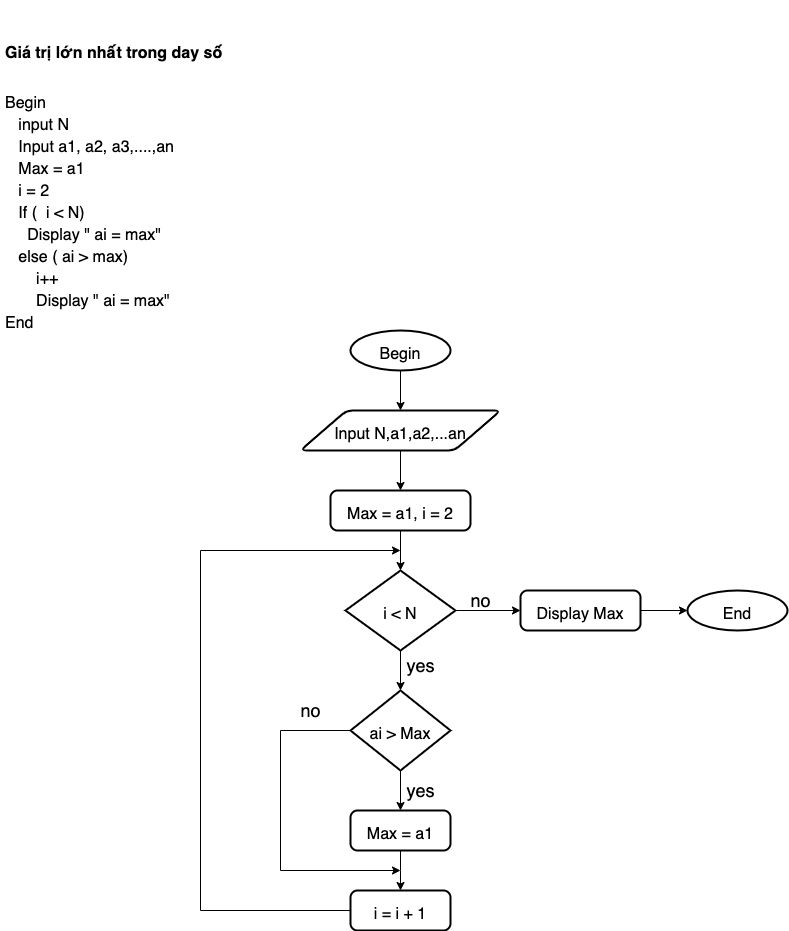

The diagram above was exported from draw.io. Its source (the exported page's mxGraphModel, read from the mxfile embedded in the PNG):
<mxGraphModel dx="1186" dy="495" grid="1" gridSize="10" guides="1" tooltips="1" connect="1" arrows="1" fold="1" page="1" pageScale="1" pageWidth="827" pageHeight="1169" math="0" shadow="0">
  <root>
    <mxCell id="Yo4A9XbnWmDgzsT5a_XW-0" />
    <mxCell id="Yo4A9XbnWmDgzsT5a_XW-1" parent="Yo4A9XbnWmDgzsT5a_XW-0" />
    <mxCell id="Yo4A9XbnWmDgzsT5a_XW-2" value="&lt;h1&gt;&lt;font size=&quot;3&quot;&gt;Giá trị lớn nhất trong day số&lt;/font&gt;&lt;/h1&gt;&lt;div&gt;&lt;font size=&quot;3&quot;&gt;Begin&amp;nbsp;&lt;/font&gt;&lt;/div&gt;&lt;div&gt;&lt;font size=&quot;3&quot;&gt;&amp;nbsp; &amp;nbsp;input N&lt;/font&gt;&lt;/div&gt;&lt;div&gt;&lt;font size=&quot;3&quot;&gt;&amp;nbsp; &amp;nbsp;Input a1, a2, a3,....,an&lt;/font&gt;&lt;/div&gt;&lt;div&gt;&lt;font size=&quot;3&quot;&gt;&amp;nbsp; &amp;nbsp;Max = a1&lt;/font&gt;&lt;/div&gt;&lt;div&gt;&lt;font size=&quot;3&quot;&gt;&amp;nbsp; &amp;nbsp;i = 2&lt;/font&gt;&lt;/div&gt;&lt;div&gt;&lt;font size=&quot;3&quot;&gt;&amp;nbsp; &amp;nbsp;If (&amp;nbsp; i &amp;lt; N)&lt;/font&gt;&lt;/div&gt;&lt;div&gt;&lt;font size=&quot;3&quot;&gt;&amp;nbsp; &amp;nbsp; &amp;nbsp;Display &quot; ai = max&quot;&lt;/font&gt;&lt;/div&gt;&lt;div&gt;&lt;font size=&quot;3&quot;&gt;&amp;nbsp; &amp;nbsp;else ( ai &amp;gt; max)&lt;/font&gt;&lt;/div&gt;&lt;div&gt;&lt;font size=&quot;3&quot;&gt;&amp;nbsp; &amp;nbsp; &amp;nbsp; &amp;nbsp;i++&lt;/font&gt;&lt;/div&gt;&lt;div&gt;&lt;font size=&quot;3&quot;&gt;&amp;nbsp; &amp;nbsp; &amp;nbsp; &amp;nbsp;Display &quot; ai = max&quot;&lt;/font&gt;&lt;/div&gt;&lt;div&gt;&lt;font size=&quot;3&quot;&gt;End&lt;/font&gt;&lt;/div&gt;" style="text;html=1;strokeColor=none;fillColor=none;spacing=5;spacingTop=-20;whiteSpace=wrap;overflow=hidden;rounded=0;fontSize=18;" vertex="1" parent="Yo4A9XbnWmDgzsT5a_XW-1">
      <mxGeometry x="40" y="40" width="280" height="370" as="geometry" />
    </mxCell>
    <mxCell id="Yo4A9XbnWmDgzsT5a_XW-15" style="edgeStyle=orthogonalEdgeStyle;rounded=0;orthogonalLoop=1;jettySize=auto;html=1;exitX=0.5;exitY=1;exitDx=0;exitDy=0;exitPerimeter=0;entryX=0.5;entryY=0;entryDx=0;entryDy=0;fontSize=24;" edge="1" parent="Yo4A9XbnWmDgzsT5a_XW-1" source="Yo4A9XbnWmDgzsT5a_XW-6" target="Yo4A9XbnWmDgzsT5a_XW-7">
      <mxGeometry relative="1" as="geometry" />
    </mxCell>
    <mxCell id="Yo4A9XbnWmDgzsT5a_XW-6" value="&lt;font size=&quot;3&quot;&gt;Begin&lt;/font&gt;" style="strokeWidth=2;html=1;shape=mxgraph.flowchart.start_1;whiteSpace=wrap;fontSize=24;" vertex="1" parent="Yo4A9XbnWmDgzsT5a_XW-1">
      <mxGeometry x="390" y="360" width="100" height="40" as="geometry" />
    </mxCell>
    <mxCell id="Yo4A9XbnWmDgzsT5a_XW-16" style="edgeStyle=orthogonalEdgeStyle;rounded=0;orthogonalLoop=1;jettySize=auto;html=1;exitX=0.5;exitY=1;exitDx=0;exitDy=0;entryX=0.5;entryY=0;entryDx=0;entryDy=0;fontSize=24;" edge="1" parent="Yo4A9XbnWmDgzsT5a_XW-1" source="Yo4A9XbnWmDgzsT5a_XW-7" target="Yo4A9XbnWmDgzsT5a_XW-8">
      <mxGeometry relative="1" as="geometry" />
    </mxCell>
    <mxCell id="Yo4A9XbnWmDgzsT5a_XW-7" value="&lt;font size=&quot;3&quot;&gt;Input N,a1,a2,...an&lt;/font&gt;" style="shape=parallelogram;html=1;strokeWidth=2;perimeter=parallelogramPerimeter;whiteSpace=wrap;rounded=1;arcSize=12;size=0.23;fontSize=24;" vertex="1" parent="Yo4A9XbnWmDgzsT5a_XW-1">
      <mxGeometry x="340" y="440" width="200" height="40" as="geometry" />
    </mxCell>
    <mxCell id="Yo4A9XbnWmDgzsT5a_XW-17" style="edgeStyle=orthogonalEdgeStyle;rounded=0;orthogonalLoop=1;jettySize=auto;html=1;exitX=0.5;exitY=1;exitDx=0;exitDy=0;fontSize=24;" edge="1" parent="Yo4A9XbnWmDgzsT5a_XW-1" source="Yo4A9XbnWmDgzsT5a_XW-8" target="Yo4A9XbnWmDgzsT5a_XW-9">
      <mxGeometry relative="1" as="geometry" />
    </mxCell>
    <mxCell id="Yo4A9XbnWmDgzsT5a_XW-8" value="&lt;font size=&quot;3&quot;&gt;Max = a1, i = 2&lt;/font&gt;" style="rounded=1;whiteSpace=wrap;html=1;absoluteArcSize=1;arcSize=14;strokeWidth=2;fontSize=24;" vertex="1" parent="Yo4A9XbnWmDgzsT5a_XW-1">
      <mxGeometry x="370" y="520" width="140" height="40" as="geometry" />
    </mxCell>
    <mxCell id="Yo4A9XbnWmDgzsT5a_XW-18" style="edgeStyle=orthogonalEdgeStyle;rounded=0;orthogonalLoop=1;jettySize=auto;html=1;exitX=0.5;exitY=1;exitDx=0;exitDy=0;exitPerimeter=0;entryX=0.5;entryY=0;entryDx=0;entryDy=0;entryPerimeter=0;fontSize=24;" edge="1" parent="Yo4A9XbnWmDgzsT5a_XW-1" source="Yo4A9XbnWmDgzsT5a_XW-9" target="Yo4A9XbnWmDgzsT5a_XW-10">
      <mxGeometry relative="1" as="geometry" />
    </mxCell>
    <mxCell id="Yo4A9XbnWmDgzsT5a_XW-25" style="edgeStyle=orthogonalEdgeStyle;rounded=0;orthogonalLoop=1;jettySize=auto;html=1;exitX=1;exitY=0.5;exitDx=0;exitDy=0;exitPerimeter=0;fontSize=14;" edge="1" parent="Yo4A9XbnWmDgzsT5a_XW-1" source="Yo4A9XbnWmDgzsT5a_XW-9" target="Yo4A9XbnWmDgzsT5a_XW-13">
      <mxGeometry relative="1" as="geometry" />
    </mxCell>
    <mxCell id="Yo4A9XbnWmDgzsT5a_XW-9" value="&lt;font size=&quot;3&quot;&gt;i &amp;lt; N&lt;/font&gt;" style="strokeWidth=2;html=1;shape=mxgraph.flowchart.decision;whiteSpace=wrap;fontSize=24;" vertex="1" parent="Yo4A9XbnWmDgzsT5a_XW-1">
      <mxGeometry x="385" y="600" width="110" height="80" as="geometry" />
    </mxCell>
    <mxCell id="Yo4A9XbnWmDgzsT5a_XW-19" style="edgeStyle=orthogonalEdgeStyle;rounded=0;orthogonalLoop=1;jettySize=auto;html=1;exitX=0.5;exitY=1;exitDx=0;exitDy=0;exitPerimeter=0;fontSize=24;" edge="1" parent="Yo4A9XbnWmDgzsT5a_XW-1" source="Yo4A9XbnWmDgzsT5a_XW-10" target="Yo4A9XbnWmDgzsT5a_XW-11">
      <mxGeometry relative="1" as="geometry" />
    </mxCell>
    <mxCell id="Yo4A9XbnWmDgzsT5a_XW-26" style="edgeStyle=orthogonalEdgeStyle;rounded=0;orthogonalLoop=1;jettySize=auto;html=1;exitX=0;exitY=0.5;exitDx=0;exitDy=0;exitPerimeter=0;fontSize=18;" edge="1" parent="Yo4A9XbnWmDgzsT5a_XW-1" source="Yo4A9XbnWmDgzsT5a_XW-10">
      <mxGeometry relative="1" as="geometry">
        <mxPoint x="440" y="900" as="targetPoint" />
        <Array as="points">
          <mxPoint x="320" y="760" />
          <mxPoint x="320" y="900" />
        </Array>
      </mxGeometry>
    </mxCell>
    <mxCell id="Yo4A9XbnWmDgzsT5a_XW-10" value="&lt;font size=&quot;3&quot;&gt;ai &amp;gt; Max&lt;/font&gt;" style="strokeWidth=2;html=1;shape=mxgraph.flowchart.decision;whiteSpace=wrap;fontSize=24;" vertex="1" parent="Yo4A9XbnWmDgzsT5a_XW-1">
      <mxGeometry x="390" y="720" width="100" height="80" as="geometry" />
    </mxCell>
    <mxCell id="Yo4A9XbnWmDgzsT5a_XW-20" style="edgeStyle=orthogonalEdgeStyle;rounded=0;orthogonalLoop=1;jettySize=auto;html=1;exitX=0.5;exitY=1;exitDx=0;exitDy=0;entryX=0.5;entryY=0;entryDx=0;entryDy=0;fontSize=24;" edge="1" parent="Yo4A9XbnWmDgzsT5a_XW-1" source="Yo4A9XbnWmDgzsT5a_XW-11" target="Yo4A9XbnWmDgzsT5a_XW-12">
      <mxGeometry relative="1" as="geometry">
        <Array as="points">
          <mxPoint x="440" y="900" />
          <mxPoint x="440" y="900" />
        </Array>
      </mxGeometry>
    </mxCell>
    <mxCell id="Yo4A9XbnWmDgzsT5a_XW-11" value="&lt;font size=&quot;3&quot;&gt;Max = a1&lt;/font&gt;" style="rounded=1;whiteSpace=wrap;html=1;absoluteArcSize=1;arcSize=14;strokeWidth=2;fontSize=24;" vertex="1" parent="Yo4A9XbnWmDgzsT5a_XW-1">
      <mxGeometry x="390" y="840" width="100" height="40" as="geometry" />
    </mxCell>
    <mxCell id="Yo4A9XbnWmDgzsT5a_XW-24" style="edgeStyle=orthogonalEdgeStyle;rounded=0;orthogonalLoop=1;jettySize=auto;html=1;exitX=0;exitY=0.5;exitDx=0;exitDy=0;fontSize=14;" edge="1" parent="Yo4A9XbnWmDgzsT5a_XW-1" source="Yo4A9XbnWmDgzsT5a_XW-12">
      <mxGeometry relative="1" as="geometry">
        <mxPoint x="440" y="580" as="targetPoint" />
        <Array as="points">
          <mxPoint x="240" y="940" />
          <mxPoint x="240" y="580" />
        </Array>
      </mxGeometry>
    </mxCell>
    <mxCell id="Yo4A9XbnWmDgzsT5a_XW-12" value="&lt;font size=&quot;3&quot;&gt;i = i + 1&lt;/font&gt;" style="rounded=1;whiteSpace=wrap;html=1;absoluteArcSize=1;arcSize=14;strokeWidth=2;fontSize=24;" vertex="1" parent="Yo4A9XbnWmDgzsT5a_XW-1">
      <mxGeometry x="390" y="920" width="100" height="40" as="geometry" />
    </mxCell>
    <mxCell id="Yo4A9XbnWmDgzsT5a_XW-22" style="edgeStyle=orthogonalEdgeStyle;rounded=0;orthogonalLoop=1;jettySize=auto;html=1;exitX=1;exitY=0.5;exitDx=0;exitDy=0;entryX=0;entryY=0.5;entryDx=0;entryDy=0;entryPerimeter=0;fontSize=24;" edge="1" parent="Yo4A9XbnWmDgzsT5a_XW-1" source="Yo4A9XbnWmDgzsT5a_XW-13" target="Yo4A9XbnWmDgzsT5a_XW-14">
      <mxGeometry relative="1" as="geometry" />
    </mxCell>
    <mxCell id="Yo4A9XbnWmDgzsT5a_XW-13" value="&lt;font size=&quot;3&quot;&gt;Display Max&lt;/font&gt;" style="rounded=1;whiteSpace=wrap;html=1;absoluteArcSize=1;arcSize=14;strokeWidth=2;fontSize=24;" vertex="1" parent="Yo4A9XbnWmDgzsT5a_XW-1">
      <mxGeometry x="560" y="620" width="120" height="40" as="geometry" />
    </mxCell>
    <mxCell id="Yo4A9XbnWmDgzsT5a_XW-14" value="&lt;font size=&quot;3&quot;&gt;End&lt;/font&gt;" style="strokeWidth=2;html=1;shape=mxgraph.flowchart.start_1;whiteSpace=wrap;fontSize=24;" vertex="1" parent="Yo4A9XbnWmDgzsT5a_XW-1">
      <mxGeometry x="727" y="620" width="100" height="40" as="geometry" />
    </mxCell>
    <mxCell id="Yo4A9XbnWmDgzsT5a_XW-27" value="no" style="text;html=1;align=center;verticalAlign=middle;resizable=0;points=[];autosize=1;strokeColor=none;fillColor=none;fontSize=18;" vertex="1" parent="Yo4A9XbnWmDgzsT5a_XW-1">
      <mxGeometry x="500" y="615" width="40" height="30" as="geometry" />
    </mxCell>
    <mxCell id="Yo4A9XbnWmDgzsT5a_XW-28" value="yes" style="text;html=1;align=center;verticalAlign=middle;resizable=0;points=[];autosize=1;strokeColor=none;fillColor=none;fontSize=18;" vertex="1" parent="Yo4A9XbnWmDgzsT5a_XW-1">
      <mxGeometry x="440" y="680" width="40" height="30" as="geometry" />
    </mxCell>
    <mxCell id="Yo4A9XbnWmDgzsT5a_XW-29" value="no" style="text;html=1;align=center;verticalAlign=middle;resizable=0;points=[];autosize=1;strokeColor=none;fillColor=none;fontSize=18;" vertex="1" parent="Yo4A9XbnWmDgzsT5a_XW-1">
      <mxGeometry x="330" y="725" width="40" height="30" as="geometry" />
    </mxCell>
    <mxCell id="Yo4A9XbnWmDgzsT5a_XW-30" value="yes" style="text;html=1;align=center;verticalAlign=middle;resizable=0;points=[];autosize=1;strokeColor=none;fillColor=none;fontSize=18;" vertex="1" parent="Yo4A9XbnWmDgzsT5a_XW-1">
      <mxGeometry x="440" y="805" width="40" height="30" as="geometry" />
    </mxCell>
  </root>
</mxGraphModel>